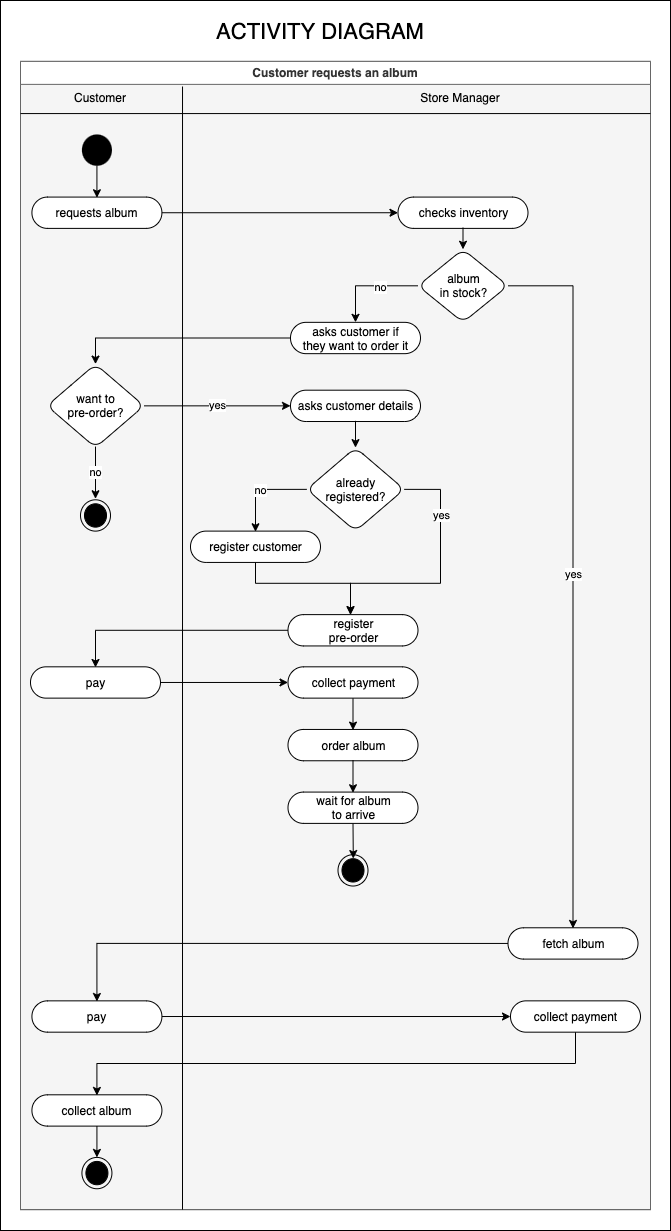

The diagram above was exported from draw.io. Its source (the exported page's mxGraphModel, read from the mxfile embedded in the PNG):
<mxGraphModel dx="946" dy="2614" grid="1" gridSize="10" guides="1" tooltips="1" connect="1" arrows="1" fold="1" page="1" pageScale="1" pageWidth="800" pageHeight="2000" background="#FFFFFF" math="0" shadow="0">
  <root>
    <mxCell id="0" />
    <mxCell id="1" parent="0" />
    <mxCell id="7obn2czeCHV5LS8x1PIK-109" value="" style="group;strokeWidth=0;" parent="1" vertex="1" connectable="0">
      <mxGeometry y="-50" width="670" height="1190" as="geometry" />
    </mxCell>
    <mxCell id="7obn2czeCHV5LS8x1PIK-108" value="" style="rounded=0;whiteSpace=wrap;html=1;glass=0;labelBackgroundColor=default;strokeWidth=1;" parent="7obn2czeCHV5LS8x1PIK-109" vertex="1">
      <mxGeometry y="-40" width="670" height="1230" as="geometry" />
    </mxCell>
    <mxCell id="7obn2czeCHV5LS8x1PIK-105" value="" style="group;fillColor=#f5f5f5;strokeColor=#666666;strokeWidth=1;rounded=0;fontColor=#333333;" parent="7obn2czeCHV5LS8x1PIK-109" vertex="1" connectable="0">
      <mxGeometry x="20" y="20.877192982456137" width="630" height="1148.2456140350876" as="geometry" />
    </mxCell>
    <mxCell id="7obn2czeCHV5LS8x1PIK-104" value="Customer requests an album" style="swimlane;rounded=0;glass=0;labelBackgroundColor=default;labelBorderColor=none;swimlaneLine=1;strokeWidth=1;strokeColor=#666666;fillColor=default;fontColor=#333333;" parent="7obn2czeCHV5LS8x1PIK-105" vertex="1">
      <mxGeometry width="630" height="1148.2456140350876" as="geometry" />
    </mxCell>
    <mxCell id="7obn2czeCHV5LS8x1PIK-35" value="order album" style="html=1;dashed=0;whitespace=wrap;shape=mxgraph.dfd.start;rounded=1;" parent="7obn2czeCHV5LS8x1PIK-105" vertex="1">
      <mxGeometry x="267.5" y="668.0701754385964" width="130" height="31.31578947368421" as="geometry" />
    </mxCell>
    <mxCell id="7obn2czeCHV5LS8x1PIK-36" value="pay" style="html=1;dashed=0;whitespace=wrap;shape=mxgraph.dfd.start;rounded=1;" parent="7obn2czeCHV5LS8x1PIK-105" vertex="1">
      <mxGeometry x="10" y="605.438596491228" width="130" height="31.31578947368421" as="geometry" />
    </mxCell>
    <mxCell id="7obn2czeCHV5LS8x1PIK-52" style="edgeStyle=orthogonalEdgeStyle;rounded=0;orthogonalLoop=1;jettySize=auto;html=1;exitX=0;exitY=0.5;exitDx=0;exitDy=0;exitPerimeter=0;entryX=0.5;entryY=0.5;entryDx=0;entryDy=-15;entryPerimeter=0;endArrow=classic;endFill=1;" parent="7obn2czeCHV5LS8x1PIK-105" source="7obn2czeCHV5LS8x1PIK-34" target="7obn2czeCHV5LS8x1PIK-36" edge="1">
      <mxGeometry relative="1" as="geometry" />
    </mxCell>
    <mxCell id="7obn2czeCHV5LS8x1PIK-34" value="register&lt;br&gt;pre-order" style="html=1;dashed=0;whitespace=wrap;shape=mxgraph.dfd.start;rounded=1;" parent="7obn2czeCHV5LS8x1PIK-105" vertex="1">
      <mxGeometry x="267.5" y="553.2456140350877" width="130" height="31.31578947368421" as="geometry" />
    </mxCell>
    <mxCell id="7obn2czeCHV5LS8x1PIK-3" value="" style="ellipse;html=1;shape=endState;fillColor=#000000;strokeColor=#000000;rounded=1;" parent="7obn2czeCHV5LS8x1PIK-105" vertex="1">
      <mxGeometry x="61.43000000000001" y="1096.0526315789473" width="30" height="31.31578947368421" as="geometry" />
    </mxCell>
    <mxCell id="7obn2czeCHV5LS8x1PIK-8" style="edgeStyle=none;rounded=0;orthogonalLoop=1;jettySize=auto;html=1;exitX=0.282;exitY=0.043;exitDx=0;exitDy=0;exitPerimeter=0;endArrow=none;endFill=0;" parent="7obn2czeCHV5LS8x1PIK-105" edge="1">
      <mxGeometry x="-80" as="geometry">
        <mxPoint x="162" y="1148.2456140350876" as="targetPoint" />
        <mxPoint x="162.01999999999998" y="25.136140350877234" as="sourcePoint" />
      </mxGeometry>
    </mxCell>
    <mxCell id="7obn2czeCHV5LS8x1PIK-7" style="edgeStyle=none;rounded=0;orthogonalLoop=1;jettySize=auto;html=1;endArrow=none;endFill=0;" parent="7obn2czeCHV5LS8x1PIK-105" edge="1">
      <mxGeometry x="-80" as="geometry">
        <mxPoint y="52.19298245614035" as="sourcePoint" />
        <mxPoint x="630" y="52.19298245614035" as="targetPoint" />
      </mxGeometry>
    </mxCell>
    <mxCell id="7obn2czeCHV5LS8x1PIK-9" value="Customer" style="text;html=1;strokeColor=none;fillColor=none;align=center;verticalAlign=middle;whiteSpace=wrap;rounded=0;glass=0;" parent="7obn2czeCHV5LS8x1PIK-105" vertex="1">
      <mxGeometry x="50" y="20.877192982456137" width="60" height="31.31578947368421" as="geometry" />
    </mxCell>
    <mxCell id="7obn2czeCHV5LS8x1PIK-10" value="Store Manager" style="text;html=1;strokeColor=none;fillColor=none;align=center;verticalAlign=middle;whiteSpace=wrap;rounded=0;glass=0;" parent="7obn2czeCHV5LS8x1PIK-105" vertex="1">
      <mxGeometry x="390" y="20.877192982456137" width="100" height="31.31578947368421" as="geometry" />
    </mxCell>
    <mxCell id="7obn2czeCHV5LS8x1PIK-2" value="" style="ellipse;fillColor=#000000;strokeColor=none;rounded=1;" parent="7obn2czeCHV5LS8x1PIK-105" vertex="1">
      <mxGeometry x="61.43000000000001" y="73.07017543859648" width="30" height="31.31578947368421" as="geometry" />
    </mxCell>
    <mxCell id="7obn2czeCHV5LS8x1PIK-4" value="requests album" style="html=1;dashed=0;whitespace=wrap;shape=mxgraph.dfd.start;rounded=1;" parent="7obn2czeCHV5LS8x1PIK-105" vertex="1">
      <mxGeometry x="11.430000000000007" y="135.7017543859649" width="130" height="31.31578947368421" as="geometry" />
    </mxCell>
    <mxCell id="7obn2czeCHV5LS8x1PIK-12" value="checks inventory" style="html=1;dashed=0;whitespace=wrap;shape=mxgraph.dfd.start;rounded=1;" parent="7obn2czeCHV5LS8x1PIK-105" vertex="1">
      <mxGeometry x="377.5" y="135.7017543859649" width="130" height="31.31578947368421" as="geometry" />
    </mxCell>
    <mxCell id="7obn2czeCHV5LS8x1PIK-5" value="album&lt;br&gt;in stock?" style="shape=rhombus;html=1;dashed=0;whitespace=wrap;perimeter=rhombusPerimeter;rounded=1;" parent="7obn2czeCHV5LS8x1PIK-105" vertex="1">
      <mxGeometry x="397.5" y="187.89473684210526" width="90" height="73.07017543859648" as="geometry" />
    </mxCell>
    <mxCell id="7obn2czeCHV5LS8x1PIK-25" value="asks customer if&lt;br&gt;they want to order it" style="html=1;dashed=0;whitespace=wrap;shape=mxgraph.dfd.start;rounded=1;" parent="7obn2czeCHV5LS8x1PIK-105" vertex="1">
      <mxGeometry x="270" y="260.96491228070175" width="130" height="31.31578947368421" as="geometry" />
    </mxCell>
    <mxCell id="7obn2czeCHV5LS8x1PIK-103" value="no" style="edgeStyle=orthogonalEdgeStyle;rounded=0;orthogonalLoop=1;jettySize=auto;html=1;exitX=0.5;exitY=1;exitDx=0;exitDy=0;entryX=0.5;entryY=0;entryDx=0;entryDy=0;endArrow=classic;endFill=1;" parent="7obn2czeCHV5LS8x1PIK-105" edge="1">
      <mxGeometry relative="1" as="geometry">
        <mxPoint x="75.00000000000006" y="385.1842105263158" as="sourcePoint" />
        <mxPoint x="74.99999999999994" y="437.3771929824561" as="targetPoint" />
      </mxGeometry>
    </mxCell>
    <mxCell id="7obn2czeCHV5LS8x1PIK-18" value="want to&lt;br&gt;pre-order?" style="shape=rhombus;html=1;dashed=0;whitespace=wrap;perimeter=rhombusPerimeter;rounded=1;" parent="7obn2czeCHV5LS8x1PIK-105" vertex="1">
      <mxGeometry x="26.430000000000007" y="302.719298245614" width="97.14" height="83.50877192982455" as="geometry" />
    </mxCell>
    <mxCell id="7obn2czeCHV5LS8x1PIK-29" value="" style="ellipse;html=1;shape=endState;fillColor=#000000;strokeColor=#000000;rounded=1;" parent="7obn2czeCHV5LS8x1PIK-105" vertex="1">
      <mxGeometry x="60" y="438.4210526315789" width="30" height="31.31578947368421" as="geometry" />
    </mxCell>
    <mxCell id="7obn2czeCHV5LS8x1PIK-28" value="asks customer details" style="html=1;dashed=0;whitespace=wrap;shape=mxgraph.dfd.start;rounded=1;" parent="7obn2czeCHV5LS8x1PIK-105" vertex="1">
      <mxGeometry x="270" y="328.81578947368416" width="130" height="31.31578947368421" as="geometry" />
    </mxCell>
    <mxCell id="7obn2czeCHV5LS8x1PIK-49" style="edgeStyle=orthogonalEdgeStyle;rounded=0;orthogonalLoop=1;jettySize=auto;html=1;exitX=0.5;exitY=0.5;exitDx=0;exitDy=15;exitPerimeter=0;endArrow=classic;endFill=1;" parent="7obn2czeCHV5LS8x1PIK-105" source="7obn2czeCHV5LS8x1PIK-33" edge="1">
      <mxGeometry relative="1" as="geometry">
        <mxPoint x="330" y="553.2456140350877" as="targetPoint" />
        <Array as="points">
          <mxPoint x="235" y="521.9298245614035" />
          <mxPoint x="330" y="521.9298245614035" />
        </Array>
      </mxGeometry>
    </mxCell>
    <mxCell id="7obn2czeCHV5LS8x1PIK-33" value="register customer" style="html=1;dashed=0;whitespace=wrap;shape=mxgraph.dfd.start;rounded=1;" parent="7obn2czeCHV5LS8x1PIK-105" vertex="1">
      <mxGeometry x="170" y="469.7368421052631" width="130" height="31.31578947368421" as="geometry" />
    </mxCell>
    <mxCell id="7obn2czeCHV5LS8x1PIK-38" value="yes" style="edgeStyle=orthogonalEdgeStyle;rounded=0;orthogonalLoop=1;jettySize=auto;html=1;exitX=1;exitY=0.5;exitDx=0;exitDy=0;entryX=0;entryY=0.5;entryDx=0;entryDy=0;entryPerimeter=0;endArrow=classic;endFill=1;" parent="7obn2czeCHV5LS8x1PIK-105" source="7obn2czeCHV5LS8x1PIK-18" target="7obn2czeCHV5LS8x1PIK-28" edge="1">
      <mxGeometry x="-80" as="geometry" />
    </mxCell>
    <mxCell id="7obn2czeCHV5LS8x1PIK-13" style="edgeStyle=none;rounded=0;orthogonalLoop=1;jettySize=auto;html=1;exitX=0.5;exitY=1;exitDx=0;exitDy=0;entryX=0.5;entryY=0.5;entryDx=0;entryDy=-15;entryPerimeter=0;endArrow=classic;endFill=1;" parent="7obn2czeCHV5LS8x1PIK-105" source="7obn2czeCHV5LS8x1PIK-2" target="7obn2czeCHV5LS8x1PIK-4" edge="1">
      <mxGeometry x="-628.5699999999999" y="62.63157894736842" as="geometry" />
    </mxCell>
    <mxCell id="7obn2czeCHV5LS8x1PIK-14" style="edgeStyle=none;rounded=0;orthogonalLoop=1;jettySize=auto;html=1;exitX=1;exitY=0.5;exitDx=0;exitDy=0;exitPerimeter=0;entryX=0;entryY=0.5;entryDx=0;entryDy=0;entryPerimeter=0;endArrow=classic;endFill=1;" parent="7obn2czeCHV5LS8x1PIK-105" source="7obn2czeCHV5LS8x1PIK-4" target="7obn2czeCHV5LS8x1PIK-12" edge="1">
      <mxGeometry x="-660" y="62.63157894736842" as="geometry" />
    </mxCell>
    <mxCell id="7obn2czeCHV5LS8x1PIK-20" style="edgeStyle=none;rounded=0;orthogonalLoop=1;jettySize=auto;html=1;exitX=0.5;exitY=0.5;exitDx=0;exitDy=15;exitPerimeter=0;entryX=0.5;entryY=0;entryDx=0;entryDy=0;endArrow=classic;endFill=1;" parent="7obn2czeCHV5LS8x1PIK-105" source="7obn2czeCHV5LS8x1PIK-12" target="7obn2czeCHV5LS8x1PIK-5" edge="1">
      <mxGeometry x="-562.5" y="62.63157894736842" as="geometry" />
    </mxCell>
    <mxCell id="7obn2czeCHV5LS8x1PIK-22" style="edgeStyle=orthogonalEdgeStyle;rounded=0;orthogonalLoop=1;jettySize=auto;html=1;exitX=0;exitY=0.5;exitDx=0;exitDy=0;endArrow=classic;endFill=1;" parent="7obn2czeCHV5LS8x1PIK-105" source="7obn2czeCHV5LS8x1PIK-5" target="7obn2czeCHV5LS8x1PIK-25" edge="1">
      <mxGeometry x="-562.5" y="62.63157894736842" as="geometry" />
    </mxCell>
    <mxCell id="7obn2czeCHV5LS8x1PIK-39" value="no" style="edgeLabel;html=1;align=center;verticalAlign=middle;resizable=0;points=[];" parent="7obn2czeCHV5LS8x1PIK-22" vertex="1" connectable="0">
      <mxGeometry relative="1" as="geometry">
        <mxPoint x="12" y="1" as="offset" />
      </mxGeometry>
    </mxCell>
    <mxCell id="7obn2czeCHV5LS8x1PIK-27" style="edgeStyle=orthogonalEdgeStyle;rounded=0;orthogonalLoop=1;jettySize=auto;html=1;exitX=0;exitY=0.5;exitDx=0;exitDy=0;exitPerimeter=0;entryX=0.5;entryY=0;entryDx=0;entryDy=0;endArrow=classic;endFill=1;" parent="7obn2czeCHV5LS8x1PIK-105" source="7obn2czeCHV5LS8x1PIK-25" target="7obn2czeCHV5LS8x1PIK-18" edge="1">
      <mxGeometry x="-660" y="62.63157894736842" as="geometry" />
    </mxCell>
    <mxCell id="7obn2czeCHV5LS8x1PIK-45" style="edgeStyle=orthogonalEdgeStyle;rounded=0;orthogonalLoop=1;jettySize=auto;html=1;exitX=0;exitY=0.5;exitDx=0;exitDy=0;entryX=0.5;entryY=0.5;entryDx=0;entryDy=-15;entryPerimeter=0;endArrow=classic;endFill=1;" parent="7obn2czeCHV5LS8x1PIK-105" source="7obn2czeCHV5LS8x1PIK-15" target="7obn2czeCHV5LS8x1PIK-33" edge="1">
      <mxGeometry relative="1" as="geometry" />
    </mxCell>
    <mxCell id="7obn2czeCHV5LS8x1PIK-46" value="no" style="edgeLabel;html=1;align=center;verticalAlign=middle;resizable=0;points=[];" parent="7obn2czeCHV5LS8x1PIK-45" vertex="1" connectable="0">
      <mxGeometry x="0.0137" y="1" relative="1" as="geometry">
        <mxPoint as="offset" />
      </mxGeometry>
    </mxCell>
    <mxCell id="7obn2czeCHV5LS8x1PIK-50" style="edgeStyle=orthogonalEdgeStyle;rounded=0;orthogonalLoop=1;jettySize=auto;html=1;exitX=1;exitY=0.5;exitDx=0;exitDy=0;endArrow=classic;endFill=1;" parent="7obn2czeCHV5LS8x1PIK-105" source="7obn2czeCHV5LS8x1PIK-15" edge="1">
      <mxGeometry relative="1" as="geometry">
        <mxPoint x="330" y="553.2456140350877" as="targetPoint" />
        <Array as="points">
          <mxPoint x="420" y="427.98245614035085" />
          <mxPoint x="420" y="521.9298245614035" />
          <mxPoint x="330" y="521.9298245614035" />
        </Array>
      </mxGeometry>
    </mxCell>
    <mxCell id="7obn2czeCHV5LS8x1PIK-51" value="yes" style="edgeLabel;html=1;align=center;verticalAlign=middle;resizable=0;points=[];" parent="7obn2czeCHV5LS8x1PIK-50" vertex="1" connectable="0">
      <mxGeometry x="-0.5107" relative="1" as="geometry">
        <mxPoint as="offset" />
      </mxGeometry>
    </mxCell>
    <mxCell id="7obn2czeCHV5LS8x1PIK-15" value="already&lt;br&gt;registered?" style="shape=rhombus;html=1;dashed=0;whitespace=wrap;perimeter=rhombusPerimeter;rounded=1;" parent="7obn2czeCHV5LS8x1PIK-105" vertex="1">
      <mxGeometry x="286.25" y="386.2280701754386" width="97.5" height="83.50877192982455" as="geometry" />
    </mxCell>
    <mxCell id="7obn2czeCHV5LS8x1PIK-43" style="edgeStyle=orthogonalEdgeStyle;rounded=0;orthogonalLoop=1;jettySize=auto;html=1;exitX=0.5;exitY=0.5;exitDx=0;exitDy=15;exitPerimeter=0;entryX=0.5;entryY=0;entryDx=0;entryDy=0;endArrow=classic;endFill=1;" parent="7obn2czeCHV5LS8x1PIK-105" source="7obn2czeCHV5LS8x1PIK-28" target="7obn2czeCHV5LS8x1PIK-15" edge="1">
      <mxGeometry as="geometry" />
    </mxCell>
    <mxCell id="7obn2czeCHV5LS8x1PIK-62" style="edgeStyle=orthogonalEdgeStyle;rounded=0;orthogonalLoop=1;jettySize=auto;html=1;exitX=0.5;exitY=0.5;exitDx=0;exitDy=15;exitPerimeter=0;entryX=0.5;entryY=0.5;entryDx=0;entryDy=-15;entryPerimeter=0;endArrow=classic;endFill=1;" parent="7obn2czeCHV5LS8x1PIK-105" source="7obn2czeCHV5LS8x1PIK-53" target="7obn2czeCHV5LS8x1PIK-35" edge="1">
      <mxGeometry relative="1" as="geometry" />
    </mxCell>
    <mxCell id="7obn2czeCHV5LS8x1PIK-53" value="collect payment" style="html=1;dashed=0;whitespace=wrap;shape=mxgraph.dfd.start;rounded=1;" parent="7obn2czeCHV5LS8x1PIK-105" vertex="1">
      <mxGeometry x="267.5" y="605.438596491228" width="130" height="31.31578947368421" as="geometry" />
    </mxCell>
    <mxCell id="7obn2czeCHV5LS8x1PIK-65" style="edgeStyle=orthogonalEdgeStyle;rounded=0;orthogonalLoop=1;jettySize=auto;html=1;exitX=0.5;exitY=0.5;exitDx=0;exitDy=15;exitPerimeter=0;entryX=0.503;entryY=0.046;entryDx=0;entryDy=0;entryPerimeter=0;endArrow=classic;endFill=1;" parent="7obn2czeCHV5LS8x1PIK-105" source="7obn2czeCHV5LS8x1PIK-55" edge="1">
      <mxGeometry relative="1" as="geometry">
        <mxPoint x="332.7925" y="797.1747368421051" as="targetPoint" />
      </mxGeometry>
    </mxCell>
    <mxCell id="7obn2czeCHV5LS8x1PIK-55" value="wait for album&lt;br&gt;to arrive" style="html=1;dashed=0;whitespace=wrap;shape=mxgraph.dfd.start;rounded=1;" parent="7obn2czeCHV5LS8x1PIK-105" vertex="1">
      <mxGeometry x="267.5" y="730.7017543859648" width="130" height="31.31578947368421" as="geometry" />
    </mxCell>
    <mxCell id="7obn2czeCHV5LS8x1PIK-68" style="edgeStyle=orthogonalEdgeStyle;rounded=0;orthogonalLoop=1;jettySize=auto;html=1;exitX=0.5;exitY=0.5;exitDx=0;exitDy=15;exitPerimeter=0;entryX=0.5;entryY=0;entryDx=0;entryDy=0;endArrow=classic;endFill=1;" parent="7obn2czeCHV5LS8x1PIK-105" source="7obn2czeCHV5LS8x1PIK-67" target="7obn2czeCHV5LS8x1PIK-3" edge="1">
      <mxGeometry relative="1" as="geometry" />
    </mxCell>
    <mxCell id="7obn2czeCHV5LS8x1PIK-67" value="collect album" style="html=1;dashed=0;whitespace=wrap;shape=mxgraph.dfd.start;rounded=1;" parent="7obn2czeCHV5LS8x1PIK-105" vertex="1">
      <mxGeometry x="11.430000000000007" y="1033.421052631579" width="130" height="31.31578947368421" as="geometry" />
    </mxCell>
    <mxCell id="7obn2czeCHV5LS8x1PIK-72" value="pay" style="html=1;dashed=0;whitespace=wrap;shape=mxgraph.dfd.start;rounded=1;" parent="7obn2czeCHV5LS8x1PIK-105" vertex="1">
      <mxGeometry x="11.430000000000007" y="939.4736842105262" width="130" height="31.31578947368421" as="geometry" />
    </mxCell>
    <mxCell id="7obn2czeCHV5LS8x1PIK-54" style="edgeStyle=orthogonalEdgeStyle;rounded=0;orthogonalLoop=1;jettySize=auto;html=1;exitX=1;exitY=0.5;exitDx=0;exitDy=0;exitPerimeter=0;entryX=0;entryY=0.5;entryDx=0;entryDy=0;entryPerimeter=0;endArrow=classic;endFill=1;" parent="7obn2czeCHV5LS8x1PIK-105" source="7obn2czeCHV5LS8x1PIK-36" target="7obn2czeCHV5LS8x1PIK-53" edge="1">
      <mxGeometry relative="1" as="geometry" />
    </mxCell>
    <mxCell id="7obn2czeCHV5LS8x1PIK-102" style="edgeStyle=orthogonalEdgeStyle;rounded=0;orthogonalLoop=1;jettySize=auto;html=1;exitX=0.5;exitY=0.5;exitDx=0;exitDy=15.000000000000002;exitPerimeter=0;entryX=0.5;entryY=0.5;entryDx=0;entryDy=-15.000000000000002;entryPerimeter=0;endArrow=classic;endFill=1;" parent="7obn2czeCHV5LS8x1PIK-105" source="7obn2czeCHV5LS8x1PIK-88" target="7obn2czeCHV5LS8x1PIK-67" edge="1">
      <mxGeometry relative="1" as="geometry" />
    </mxCell>
    <mxCell id="7obn2czeCHV5LS8x1PIK-88" value="collect payment" style="html=1;dashed=0;whitespace=wrap;shape=mxgraph.dfd.start;rounded=1;" parent="7obn2czeCHV5LS8x1PIK-105" vertex="1">
      <mxGeometry x="490" y="939.4736842105262" width="130" height="31.31578947368421" as="geometry" />
    </mxCell>
    <mxCell id="7obn2czeCHV5LS8x1PIK-101" style="edgeStyle=orthogonalEdgeStyle;rounded=0;orthogonalLoop=1;jettySize=auto;html=1;exitX=0;exitY=0.5;exitDx=0;exitDy=0;exitPerimeter=0;entryX=0.5;entryY=0.5;entryDx=0;entryDy=-15.000000000000002;entryPerimeter=0;endArrow=classic;endFill=1;" parent="7obn2czeCHV5LS8x1PIK-105" source="7obn2czeCHV5LS8x1PIK-37" target="7obn2czeCHV5LS8x1PIK-72" edge="1">
      <mxGeometry relative="1" as="geometry" />
    </mxCell>
    <mxCell id="7obn2czeCHV5LS8x1PIK-37" value="fetch album" style="html=1;dashed=0;whitespace=wrap;shape=mxgraph.dfd.start;rounded=1;" parent="7obn2czeCHV5LS8x1PIK-105" vertex="1">
      <mxGeometry x="487.5" y="866.4035087719298" width="130" height="31.31578947368421" as="geometry" />
    </mxCell>
    <mxCell id="7obn2czeCHV5LS8x1PIK-100" value="" style="ellipse;html=1;shape=endState;fillColor=#000000;strokeColor=#000000;rounded=1;" parent="7obn2czeCHV5LS8x1PIK-105" vertex="1">
      <mxGeometry x="317.5" y="793.3333333333333" width="30" height="31.31578947368421" as="geometry" />
    </mxCell>
    <mxCell id="7obn2czeCHV5LS8x1PIK-63" style="edgeStyle=orthogonalEdgeStyle;rounded=0;orthogonalLoop=1;jettySize=auto;html=1;exitX=0.5;exitY=0.5;exitDx=0;exitDy=15;exitPerimeter=0;entryX=0.5;entryY=0.5;entryDx=0;entryDy=-15;entryPerimeter=0;endArrow=classic;endFill=1;" parent="7obn2czeCHV5LS8x1PIK-105" source="7obn2czeCHV5LS8x1PIK-35" target="7obn2czeCHV5LS8x1PIK-55" edge="1">
      <mxGeometry relative="1" as="geometry" />
    </mxCell>
    <mxCell id="7obn2czeCHV5LS8x1PIK-89" style="edgeStyle=orthogonalEdgeStyle;rounded=0;orthogonalLoop=1;jettySize=auto;html=1;exitX=1;exitY=0.5;exitDx=0;exitDy=0;exitPerimeter=0;entryX=0;entryY=0.5;entryDx=0;entryDy=0;entryPerimeter=0;endArrow=classic;endFill=1;" parent="7obn2czeCHV5LS8x1PIK-105" source="7obn2czeCHV5LS8x1PIK-72" target="7obn2czeCHV5LS8x1PIK-88" edge="1">
      <mxGeometry relative="1" as="geometry" />
    </mxCell>
    <mxCell id="7obn2czeCHV5LS8x1PIK-99" value="yes" style="edgeStyle=orthogonalEdgeStyle;rounded=0;orthogonalLoop=1;jettySize=auto;html=1;exitX=1;exitY=0.5;exitDx=0;exitDy=0;entryX=0.5;entryY=0.5;entryDx=0;entryDy=-15.000000000000002;entryPerimeter=0;endArrow=classic;endFill=1;" parent="7obn2czeCHV5LS8x1PIK-105" source="7obn2czeCHV5LS8x1PIK-5" target="7obn2czeCHV5LS8x1PIK-37" edge="1">
      <mxGeometry relative="1" as="geometry" />
    </mxCell>
    <mxCell id="wsB-U66PykHu6EX-F5da-1" value="&lt;font style=&quot;font-size: 22px&quot;&gt;ACTIVITY DIAGRAM&lt;/font&gt;" style="text;html=1;strokeColor=none;fillColor=none;align=center;verticalAlign=middle;whiteSpace=wrap;rounded=0;fontColor=#000000;" vertex="1" parent="7obn2czeCHV5LS8x1PIK-109">
      <mxGeometry x="170" y="-24" width="300" height="30" as="geometry" />
    </mxCell>
  </root>
</mxGraphModel>